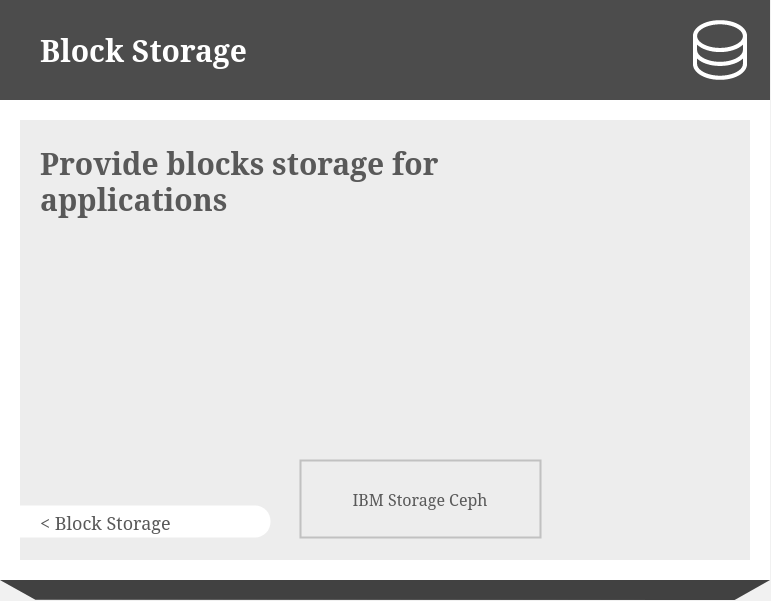

The diagram above was exported from draw.io. Its source (the exported page's mxGraphModel, read from the mxfile embedded in the PNG):
<mxGraphModel dx="2074" dy="1152" grid="1" gridSize="1" guides="1" tooltips="1" connect="1" arrows="1" fold="1" page="1" pageScale="1" pageWidth="1800" pageHeight="1011" background="#F1F1F1" math="0" shadow="0">
  <root>
    <mxCell id="0" />
    <mxCell id="1" parent="0" />
    <mxCell id="2" value="" style="group;connectable=0;resizable=0;rotatable=0;movable=1;fontFamily=Red Hat Text;fontSize=10;fontColor=#4C4C4C;" vertex="1" parent="1">
      <mxGeometry x="489" y="180" width="770" height="600" as="geometry" />
    </mxCell>
    <mxCell id="3" value="" style="shape=image;image=data:image/svg+xml,(base64 omitted: 664 chars);imageAspect=0;allowArrows=0;connectable=0;recursiveResize=0;part=1;editable=0;movable=0;resizable=0;rotatable=0;cloneable=0;deletable=0;" vertex="1" parent="2">
      <mxGeometry width="770" height="600" as="geometry" />
    </mxCell>
    <mxCell id="4" value="" style="shape=image;image=data:image/svg+xml,(base64 omitted: 972 chars);recursiveResize=0;editable=0;resizable=0;rotatable=0;cloneable=0;imageAspect=0;connectable=0;movable=1;fontFamily=Helvetica;fontSize=12;fontColor=#000000;align=center;strokeColor=#000000;fillColor=#ffffff;part=1;" vertex="1" parent="2">
      <mxGeometry x="670" width="100" height="100" as="geometry" />
    </mxCell>
    <mxCell id="5" value="Block Storage" style="text;html=1;fontSize=30;fontColor=#FFFFFF;fontFamily=Red Hat Text;fontStyle=1;verticalAlign=middle;connectable=0;spacing=0;recursiveResize=0;movable=0;resizable=0;rotatable=0;cloneable=0;deletable=0;imageAspect=0;whiteSpace=wrap;part=1;" vertex="1" parent="2">
      <mxGeometry x="40" width="620" height="100" as="geometry" />
    </mxCell>
    <mxCell id="6" value="Provide blocks storage for applications" style="text;html=1;fontSize=30;fontColor=#595959;fontFamily=Red Hat Text;fontStyle=1;verticalAlign=top;connectable=0;spacing=0;recursiveResize=0;movable=0;resizable=0;rotatable=0;cloneable=0;deletable=0;imageAspect=0;whiteSpace=wrap;part=1;" vertex="1" parent="2">
      <mxGeometry x="40" y="140" width="500" height="124" as="geometry" />
    </mxCell>
    <mxCell id="7" value="&amp;lt; Block Storage" style="shape=mxgraph.basic.three_corner_round_rect;verticalLabelPosition=middle;verticalAlign=top;html=1;dx=7.75;strokeColor=none;fillColor=#FFFFFF;fontFamily=Red Hat Text;fontSize=18;fontColor=#595959;align=left;spacingLeft=38;whiteSpace=nowrap;connectable=0;allowArrows=0;recursiveResize=0;part=1;expand=0;movable=0;resizable=0;rotatable=0;cloneable=0;" vertex="1" parent="2">
      <mxGeometry y="505" width="270" height="32" as="geometry" />
    </mxCell>
    <mxCell id="8" value="IBM Storage Ceph" style="whiteSpace=wrap;html=1;fillColor=none;fontFamily=Red Hat Text;fontSize=16;fontColor=#595959;align=center;strokeWidth=2;rounded=0;perimeterSpacing=0;strokeColor=#00000030;fontStyle=0;imageAspect=0;connectable=0;recursiveResize=0;part=1;movable=0;resizable=0;rotatable=0;cloneable=0;" vertex="1" parent="2">
      <mxGeometry x="300" y="460" width="240" height="77" as="geometry" />
    </mxCell>
  </root>
</mxGraphModel>